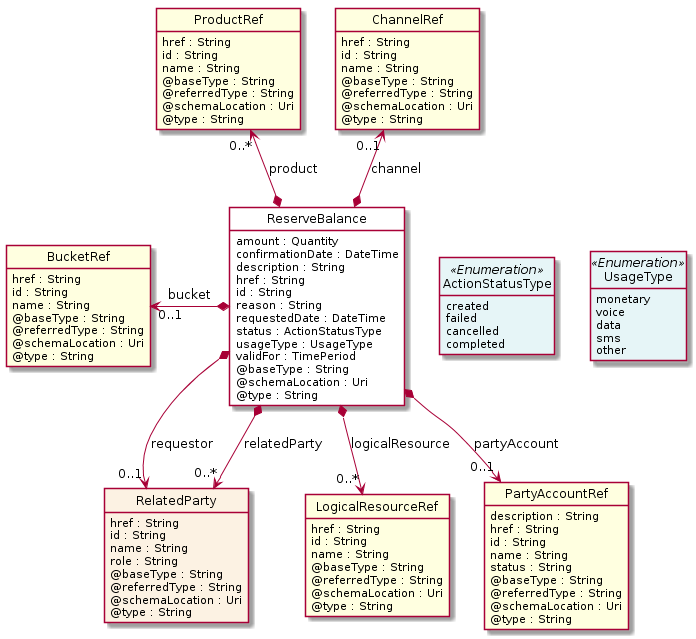

The diagram above was rendered by PlantUML. Its source (embedded in the PNG):
@startuml
hide circle
hide methods
hide stereotype
show <<Enumeration>> stereotype
skinparam class {
   BackgroundColor<<Enumeration>> #E6F5F7
   BackgroundColor<<Ref>> #FFFFE0
   BackgroundColor<<Pivot>> #FFFFFFF
   BackgroundColor #FCF2E3
}

class ReserveBalance  <<Pivot>> {
    amount : Quantity
    confirmationDate : DateTime
    description : String
    href : String
    id : String
    reason : String
    requestedDate : DateTime
    status : ActionStatusType
    usageType : UsageType
    validFor : TimePeriod
    @baseType : String
    @schemaLocation : Uri
    @type : String
}

class ActionStatusType <<Enumeration>> {
    created
    failed
    cancelled
    completed
}

class UsageType <<Enumeration>> {
    monetary
    voice
    data
    sms
    other
}

class ProductRef  <<Ref>> {
    href : String
    id : String
    name : String
    @baseType : String
    @referredType : String
    @schemaLocation : Uri
    @type : String
}

class ChannelRef  <<Ref>> {
    href : String
    id : String
    name : String
    @baseType : String
    @referredType : String
    @schemaLocation : Uri
    @type : String
}

class RelatedParty  {
    href : String
    id : String
    name : String
    role : String
    @baseType : String
    @referredType : String
    @schemaLocation : Uri
    @type : String
}

class LogicalResourceRef  <<Ref>> {
    href : String
    id : String
    name : String
    @baseType : String
    @referredType : String
    @schemaLocation : Uri
    @type : String
}

class BucketRef  <<Ref>> {
    href : String
    id : String
    name : String
    @baseType : String
    @referredType : String
    @schemaLocation : Uri
    @type : String
}

class PartyAccountRef  <<Ref>> {
    description : String
    href : String
    id : String
    name : String
    status : String
    @baseType : String
    @referredType : String
    @schemaLocation : Uri
    @type : String
}

ReserveBalance -right[hidden]-> ActionStatusType

ActionStatusType -right[hidden]-> UsageType

BucketRef "0..1" <-left-* ReserveBalance : bucket

ChannelRef "0..1" <--* ReserveBalance : channel

ProductRef "0..*" <--* ReserveBalance : product

ReserveBalance *-->  "0..1" PartyAccountRef : partyAccount

ReserveBalance *-->  "0..1" RelatedParty : requestor

ReserveBalance *-->  "0..*" RelatedParty : relatedParty

ReserveBalance *-->  "0..*" LogicalResourceRef : logicalResource

@enduml